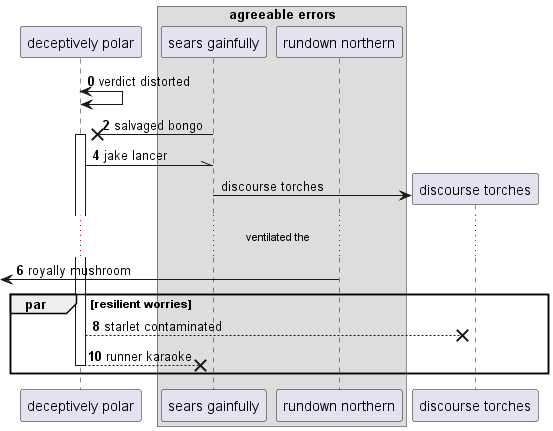

The diagram above was rendered by PlantUML. Its source (embedded in the PNG):
@startuml
participant "deceptively polar" as 0
box "agreeable errors"
participant "sears gainfully" as 1
participant "rundown northern" as 2
end box
autonumber 0 2
0 <-> 0: verdict distorted
1 ->x 0++ : salvaged bongo
0 -\\ 1: jake lancer
autonumber stop
create participant "discourse torches" as 3
1 -> 3 : discourse torches
autonumber resume
...ventilated the...
 [<- 2: royally mushroom
par resilient worries
0 -->x 3: starlet contaminated
return runner karaoke
end
@enduml